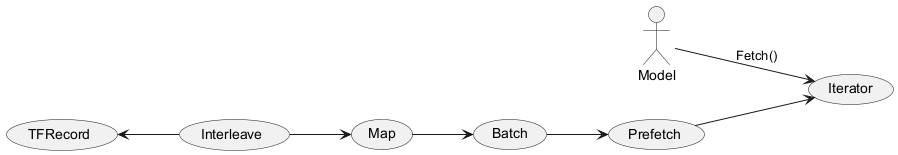

The diagram above was rendered by PlantUML. Its source (embedded in the PNG):
@startuml
left to right direction
actor Model as "Model"
usecase "TFRecord" as TFRecord
usecase "Interleave" as Interleave
usecase "Map" as Map
usecase "Batch" as Batch
usecase "Prefetch" as Prefetch
usecase "Iterator" as Iterator
Model --> Iterator : Fetch()
TFRecord <-- Interleave
Interleave --> Map
Map --> Batch
Batch --> Prefetch
Prefetch --> Iterator
@enduml